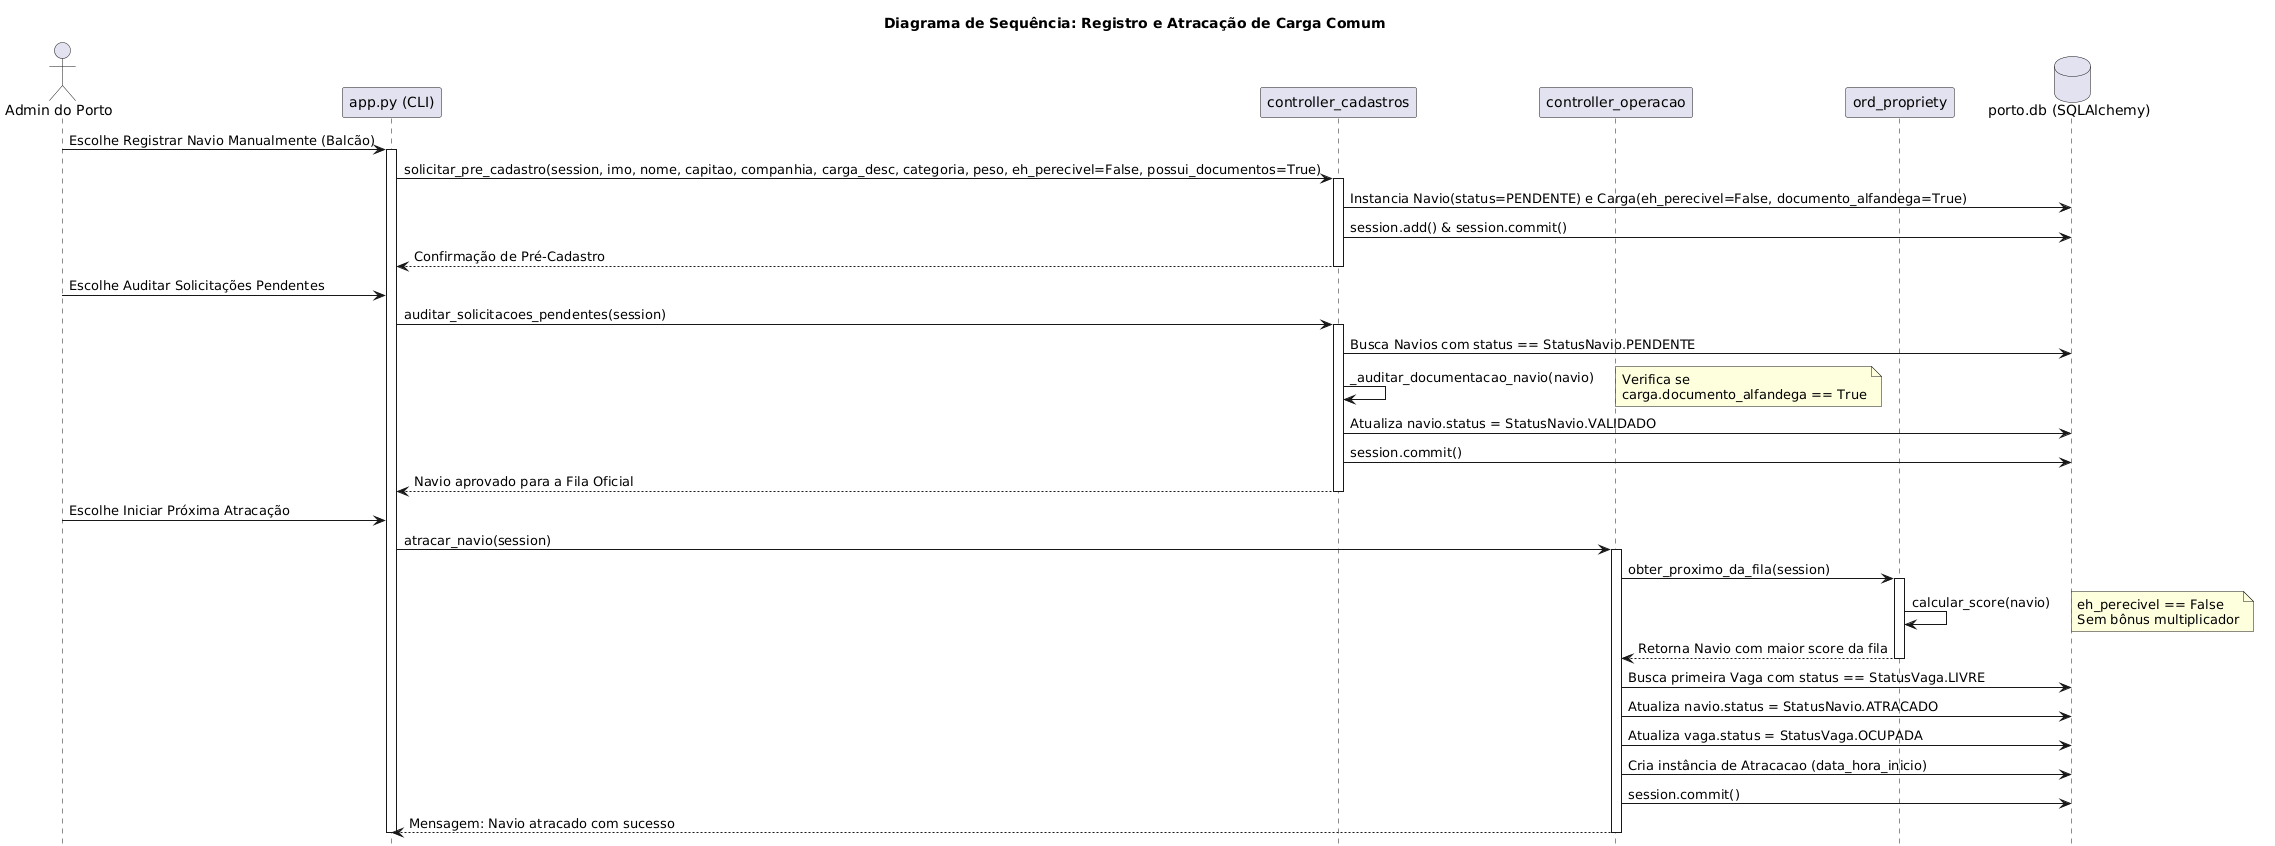

The diagram above was rendered by PlantUML. Its source (embedded in the PNG):
@startuml
title Diagrama de Sequência: Registro e Atracação de Carga Comum
hide footbox

actor "Admin do Porto" as Admin
participant "app.py (CLI)" as CLI
participant "controller_cadastros" as CtrlCad
participant "controller_operacao" as CtrlOp
participant "ord_propriety" as MotorFila
database "porto.db (SQLAlchemy)" as DB

Admin -> CLI: Escolhe Registrar Navio Manualmente (Balcão)
activate CLI
CLI -> CtrlCad: solicitar_pre_cadastro(session, imo, nome, capitao, companhia, carga_desc, categoria, peso, eh_perecivel=False, possui_documentos=True)
activate CtrlCad
CtrlCad -> DB: Instancia Navio(status=PENDENTE) e Carga(eh_perecivel=False, documento_alfandega=True)
CtrlCad -> DB: session.add() & session.commit()
CtrlCad --> CLI: Confirmação de Pré-Cadastro
deactivate CtrlCad

Admin -> CLI: Escolhe Auditar Solicitações Pendentes
CLI -> CtrlCad: auditar_solicitacoes_pendentes(session)
activate CtrlCad
CtrlCad -> DB: Busca Navios com status == StatusNavio.PENDENTE
CtrlCad -> CtrlCad: _auditar_documentacao_navio(navio)
note right: Verifica se\ncarga.documento_alfandega == True
CtrlCad -> DB: Atualiza navio.status = StatusNavio.VALIDADO
CtrlCad -> DB: session.commit()
CtrlCad --> CLI: Navio aprovado para a Fila Oficial
deactivate CtrlCad

Admin -> CLI: Escolhe Iniciar Próxima Atracação
CLI -> CtrlOp: atracar_navio(session)
activate CtrlOp
CtrlOp -> MotorFila: obter_proximo_da_fila(session)
activate MotorFila
MotorFila -> MotorFila: calcular_score(navio)
note right: eh_perecivel == False\nSem bônus multiplicador
MotorFila --> CtrlOp: Retorna Navio com maior score da fila
deactivate MotorFila

CtrlOp -> DB: Busca primeira Vaga com status == StatusVaga.LIVRE
CtrlOp -> DB: Atualiza navio.status = StatusNavio.ATRACADO
CtrlOp -> DB: Atualiza vaga.status = StatusVaga.OCUPADA
CtrlOp -> DB: Cria instância de Atracacao (data_hora_inicio)
CtrlOp -> DB: session.commit()
CtrlOp --> CLI: Mensagem: Navio atracado com sucesso
deactivate CtrlOp
deactivate CLI
@enduml